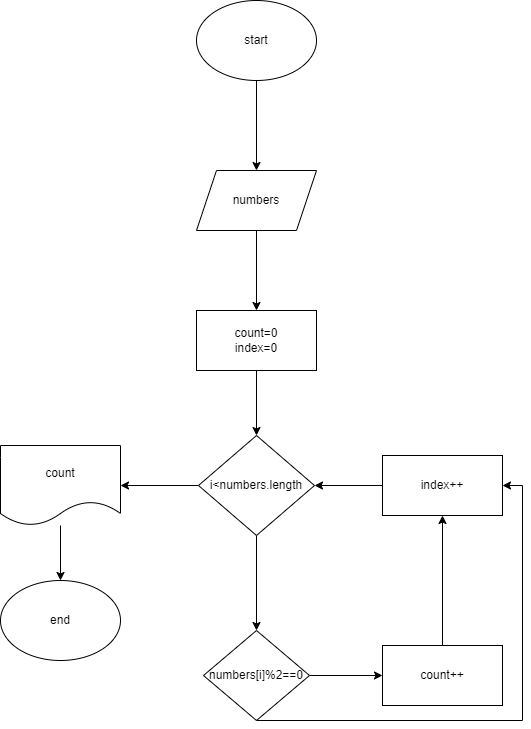

The diagram above was exported from draw.io. Its source (the exported page's mxGraphModel, read from the mxfile embedded in the PNG):
<mxGraphModel dx="839" dy="499" grid="1" gridSize="10" guides="1" tooltips="1" connect="1" arrows="1" fold="1" page="1" pageScale="1" pageWidth="827" pageHeight="1169" math="0" shadow="0">
  <root>
    <mxCell id="0" />
    <mxCell id="1" parent="0" />
    <mxCell id="oy7Lbwd5Ppl8Gww2_xjm-3" value="" style="edgeStyle=orthogonalEdgeStyle;rounded=0;orthogonalLoop=1;jettySize=auto;html=1;" edge="1" parent="1" source="oy7Lbwd5Ppl8Gww2_xjm-1" target="oy7Lbwd5Ppl8Gww2_xjm-2">
      <mxGeometry relative="1" as="geometry" />
    </mxCell>
    <mxCell id="oy7Lbwd5Ppl8Gww2_xjm-1" value="start" style="ellipse;whiteSpace=wrap;html=1;" vertex="1" parent="1">
      <mxGeometry x="354" y="100" width="120" height="80" as="geometry" />
    </mxCell>
    <mxCell id="oy7Lbwd5Ppl8Gww2_xjm-5" value="" style="edgeStyle=orthogonalEdgeStyle;rounded=0;orthogonalLoop=1;jettySize=auto;html=1;" edge="1" parent="1" source="oy7Lbwd5Ppl8Gww2_xjm-2" target="oy7Lbwd5Ppl8Gww2_xjm-4">
      <mxGeometry relative="1" as="geometry" />
    </mxCell>
    <mxCell id="oy7Lbwd5Ppl8Gww2_xjm-2" value="numbers" style="shape=parallelogram;perimeter=parallelogramPerimeter;whiteSpace=wrap;html=1;fixedSize=1;" vertex="1" parent="1">
      <mxGeometry x="354" y="270" width="120" height="60" as="geometry" />
    </mxCell>
    <mxCell id="oy7Lbwd5Ppl8Gww2_xjm-7" value="" style="edgeStyle=orthogonalEdgeStyle;rounded=0;orthogonalLoop=1;jettySize=auto;html=1;" edge="1" parent="1" source="oy7Lbwd5Ppl8Gww2_xjm-4" target="oy7Lbwd5Ppl8Gww2_xjm-6">
      <mxGeometry relative="1" as="geometry" />
    </mxCell>
    <mxCell id="oy7Lbwd5Ppl8Gww2_xjm-4" value="count=0&lt;br&gt;index=0" style="whiteSpace=wrap;html=1;" vertex="1" parent="1">
      <mxGeometry x="354" y="410" width="120" height="60" as="geometry" />
    </mxCell>
    <mxCell id="oy7Lbwd5Ppl8Gww2_xjm-9" value="" style="edgeStyle=orthogonalEdgeStyle;rounded=0;orthogonalLoop=1;jettySize=auto;html=1;" edge="1" parent="1" source="oy7Lbwd5Ppl8Gww2_xjm-6" target="oy7Lbwd5Ppl8Gww2_xjm-8">
      <mxGeometry relative="1" as="geometry" />
    </mxCell>
    <mxCell id="oy7Lbwd5Ppl8Gww2_xjm-17" value="" style="edgeStyle=orthogonalEdgeStyle;rounded=0;orthogonalLoop=1;jettySize=auto;html=1;" edge="1" parent="1" source="oy7Lbwd5Ppl8Gww2_xjm-6" target="oy7Lbwd5Ppl8Gww2_xjm-16">
      <mxGeometry relative="1" as="geometry" />
    </mxCell>
    <mxCell id="oy7Lbwd5Ppl8Gww2_xjm-6" value="i&amp;lt;numbers.length" style="rhombus;whiteSpace=wrap;html=1;" vertex="1" parent="1">
      <mxGeometry x="356" y="535" width="116" height="100" as="geometry" />
    </mxCell>
    <mxCell id="oy7Lbwd5Ppl8Gww2_xjm-11" value="" style="edgeStyle=orthogonalEdgeStyle;rounded=0;orthogonalLoop=1;jettySize=auto;html=1;" edge="1" parent="1" source="oy7Lbwd5Ppl8Gww2_xjm-8" target="oy7Lbwd5Ppl8Gww2_xjm-10">
      <mxGeometry relative="1" as="geometry" />
    </mxCell>
    <mxCell id="oy7Lbwd5Ppl8Gww2_xjm-15" style="edgeStyle=orthogonalEdgeStyle;rounded=0;orthogonalLoop=1;jettySize=auto;html=1;entryX=1;entryY=0.5;entryDx=0;entryDy=0;" edge="1" parent="1" source="oy7Lbwd5Ppl8Gww2_xjm-8" target="oy7Lbwd5Ppl8Gww2_xjm-12">
      <mxGeometry relative="1" as="geometry">
        <Array as="points">
          <mxPoint x="680" y="820" />
          <mxPoint x="680" y="585" />
        </Array>
      </mxGeometry>
    </mxCell>
    <mxCell id="oy7Lbwd5Ppl8Gww2_xjm-8" value="numbers[i]%2==0" style="rhombus;whiteSpace=wrap;html=1;" vertex="1" parent="1">
      <mxGeometry x="361" y="730" width="106" height="90" as="geometry" />
    </mxCell>
    <mxCell id="oy7Lbwd5Ppl8Gww2_xjm-13" value="" style="edgeStyle=orthogonalEdgeStyle;rounded=0;orthogonalLoop=1;jettySize=auto;html=1;" edge="1" parent="1" source="oy7Lbwd5Ppl8Gww2_xjm-10" target="oy7Lbwd5Ppl8Gww2_xjm-12">
      <mxGeometry relative="1" as="geometry" />
    </mxCell>
    <mxCell id="oy7Lbwd5Ppl8Gww2_xjm-10" value="count++" style="whiteSpace=wrap;html=1;" vertex="1" parent="1">
      <mxGeometry x="540" y="745" width="120" height="60" as="geometry" />
    </mxCell>
    <mxCell id="oy7Lbwd5Ppl8Gww2_xjm-14" value="" style="edgeStyle=orthogonalEdgeStyle;rounded=0;orthogonalLoop=1;jettySize=auto;html=1;" edge="1" parent="1" source="oy7Lbwd5Ppl8Gww2_xjm-12" target="oy7Lbwd5Ppl8Gww2_xjm-6">
      <mxGeometry relative="1" as="geometry" />
    </mxCell>
    <mxCell id="oy7Lbwd5Ppl8Gww2_xjm-12" value="index++" style="whiteSpace=wrap;html=1;" vertex="1" parent="1">
      <mxGeometry x="540" y="555" width="120" height="60" as="geometry" />
    </mxCell>
    <mxCell id="oy7Lbwd5Ppl8Gww2_xjm-19" value="" style="edgeStyle=orthogonalEdgeStyle;rounded=0;orthogonalLoop=1;jettySize=auto;html=1;" edge="1" parent="1" source="oy7Lbwd5Ppl8Gww2_xjm-16" target="oy7Lbwd5Ppl8Gww2_xjm-18">
      <mxGeometry relative="1" as="geometry" />
    </mxCell>
    <mxCell id="oy7Lbwd5Ppl8Gww2_xjm-16" value="count" style="shape=document;whiteSpace=wrap;html=1;boundedLbl=1;" vertex="1" parent="1">
      <mxGeometry x="158" y="545" width="120" height="80" as="geometry" />
    </mxCell>
    <mxCell id="oy7Lbwd5Ppl8Gww2_xjm-18" value="end" style="ellipse;whiteSpace=wrap;html=1;" vertex="1" parent="1">
      <mxGeometry x="158" y="680" width="120" height="80" as="geometry" />
    </mxCell>
  </root>
</mxGraphModel>